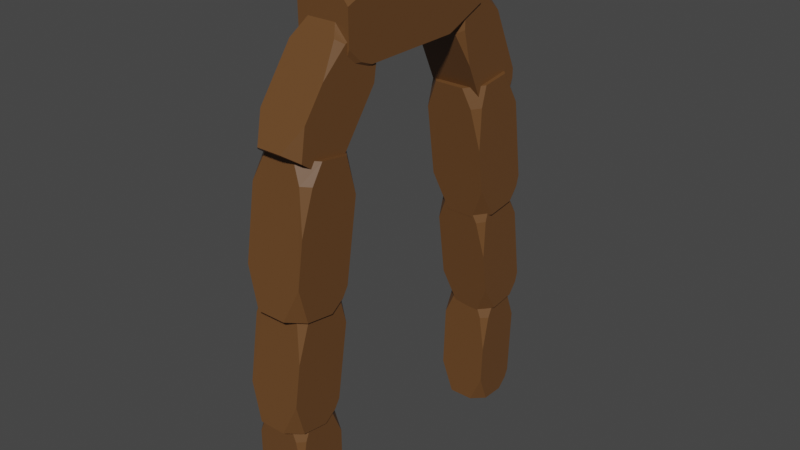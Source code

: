 # Source: arco.blend  (saved by Blender 3.1.7; exported with 4.5.12 LTS)
import bpy
from mathutils import Matrix  # noqa: F401  (used for matrix-valued properties, if any)

bpy.ops.wm.read_factory_settings(use_empty=True)
scene = bpy.context.scene
scene.name = 'Scene'

# ---- collections
col_collection = bpy.data.collections.new('Collection'); scene.collection.children.link(col_collection)

# ---- materials (node trees are filled in below, after node groups)
mat_material_001 = bpy.data.materials.new('Material.001')
mat_material_001.alpha_threshold = 0.0
mat_material_001.use_transparent_shadow = False
mat_material_001.line_color = (0.0, 0.0, 0.0, 1.0)

# ---- material node trees
mat_material_001.use_nodes = True; mat_material_001.node_tree.nodes.clear()
_N = mat_material_001.node_tree.nodes; _L = mat_material_001.node_tree.links
n0 = _N.new('ShaderNodeOutputMaterial'); n0.name = 'Material Output'; n0.location = (300, 300)
n1 = _N.new('ShaderNodeBsdfPrincipled'); n1.name = 'Principled BSDF'; n1.location = (10, 300)
n1.distribution = 'GGX'
n1.subsurface_method = 'RANDOM_WALK_SKIN'
n1.inputs[0].default_value = (0.1384, 0.06125, 0.02029, 1.0)
n1.inputs[2].default_value = 0.4
n1.inputs[3].default_value = 1.45
n1.inputs[27].default_value = (0.0, 0.0, 0.0, 1.0)
n1.inputs[28].default_value = 1.0
_L.new(n1.outputs[0], n0.inputs[0])
n0.is_active_output = True

# ---- world
world_world = bpy.data.worlds.new('World'); scene.world = world_world
world_world.use_nodes = True; world_world.node_tree.nodes.clear()
_N = world_world.node_tree.nodes; _L = world_world.node_tree.links
n0 = _N.new('ShaderNodeOutputWorld'); n0.name = 'World Output'; n0.location = (300, 300)
n1 = _N.new('ShaderNodeBackground'); n1.name = 'Background'; n1.location = (10, 300)
n1.inputs[0].default_value = (0.05088, 0.05088, 0.05088, 1.0)
_L.new(n1.outputs[0], n0.inputs[0])
n0.is_active_output = True
world_world.color = (0.05088, 0.05088, 0.05088)
world_world.use_sun_shadow = False
world_world.sun_shadow_jitter_overblur = 0.0

# ---- meshes
me_cube_001 = bpy.data.meshes.new('Cube.001')
me_cube_001.from_pydata([(-1.0, 1.0, -1.0), (0.4863, 1.0, 1.0), (1.0, 0.4863, 1.0), (1.0, 1.0, 0.4863), (1.0, -0.4664, 1.0), (0.4664, -1.0, 1.0), (-0.4664, -1.0, -1.0), (-1.0, -1.0, -0.4664), (-1.0, -0.4664, -1.0), (1.0, 1.0, -0.6876), (0.6876, 1.0, -1.0), (-1.0, -1.0, 0.5809), (-0.5809, -1.0, 1.0), (-1.0, -0.5809, 1.0), (-1.0, 0.5207, 1.0), (-0.5207, 1.0, 1.0), (-1.0, 1.0, 0.5207), (1.0, -0.7507, 0.7157), (0.7507, -1.0, 0.7157), (1.0, -1.0, 0.1138), (0.5253, -1.0, -1.0), (1.0, -0.5253, -1.0), (1.0, -1.0, -0.5253), (1.0, 0.4552, -1.0), (0.8357, 0.8519, -1.0), (1.0, 0.8519, -0.8357), (-1.041, -9.45, -1.113), (0.4391, -9.656, 0.8859), (0.9493, -10.17, 0.8768), (0.9544, -9.609, 0.3728), (0.9427, -11.12, 0.8596), (0.4054, -11.65, 0.8498), (-0.5211, -11.45, -1.149), (-1.056, -11.5, -0.6162), (-1.051, -10.91, -1.14), (0.9581, -9.494, -0.8002), (0.6467, -9.461, -1.113), (-1.06, -11.6, 0.4304), (-0.6419, -11.65, 0.8493), (-1.058, -11.22, 0.8567), (-1.05, -10.12, 0.8766), (-0.5679, -9.649, 0.8854), (-1.046, -9.599, 0.4063), (0.9416, -11.38, 0.5705), (0.6906, -11.63, 0.5659), (0.9418, -11.57, -0.03551), (0.4706, -11.46, -1.149), (0.9485, -10.99, -1.14), (0.9438, -11.51, -0.6742), (0.9553, -10.01, -1.122), (0.7937, -9.61, -1.115), (0.9575, -9.627, -0.9509), (-1.011, 1.149, 1.017), (0.549, 0.2408, 3.123), (1.087, -0.3163, 3.082), (1.107, 0.4537, 2.583), (1.065, -1.328, 3.005), (0.4821, -1.882, 2.961), (-0.4858, -0.9864, 0.855), (-1.065, -1.208, 1.416), (-1.045, -0.4078, 0.8977), (1.125, 0.9669, 1.347), (0.795, 1.111, 1.018), (-1.081, -1.665, 2.519), (-0.6388, -1.858, 2.96), (-1.078, -1.404, 2.994), (-1.053, -0.2342, 3.083), (-0.5287, 0.2637, 3.122), (-1.034, 0.4841, 2.617), (1.063, -1.505, 2.683), (0.7907, -1.764, 2.662), (1.067, -1.507, 2.029), (0.5757, -1.009, 0.856), (1.095, -0.5159, 0.895), (1.076, -1.227, 1.356), (1.117, 0.5251, 0.9744), (0.9501, 0.95, 1.006), (1.123, 0.8744, 1.18), (-1.119, -9.878, 0.6792), (0.471, -9.325, 2.804), (1.017, -9.881, 2.831), (1.021, -9.474, 2.258), (1.01, -10.9, 2.881), (0.4345, -11.47, 2.908), (-0.5627, -12.03, 0.7843), (-1.134, -11.88, 1.351), (-1.13, -11.45, 0.7561), (1.022, -9.805, 1.012), (0.6878, -9.891, 0.68), (-1.135, -11.58, 2.463), (-0.6866, -11.47, 2.908), (-1.132, -11.01, 2.886), (-1.124, -9.829, 2.828), (-0.607, -9.318, 2.803), (-1.12, -9.449, 2.294), (1.008, -11.29, 2.594), (0.739, -11.56, 2.607), (1.006, -11.73, 1.968), (0.4989, -12.04, 0.7848), (1.011, -11.53, 0.7601), (1.007, -11.91, 1.289), (1.018, -10.48, 0.7087), (0.8452, -10.05, 0.6878), (1.021, -10.01, 0.8623), (-1.133, 0.5572, 2.932), (0.5768, -0.4378, 5.241), (1.166, -1.048, 5.195), (1.188, -0.2045, 4.649), (1.143, -2.156, 5.111), (0.5035, -2.764, 5.063), (-0.5569, -1.782, 2.755), (-1.192, -2.025, 3.37), (-1.169, -1.148, 2.802), (1.207, 0.3578, 3.295), (0.8462, 0.5152, 2.934), (-1.209, -2.526, 4.578), (-0.7246, -2.737, 5.062), (-1.206, -2.24, 5.098), (-1.178, -0.9582, 5.196), (-0.604, -0.4127, 5.239), (-1.158, -0.1712, 4.686), (1.14, -2.351, 4.758), (0.8416, -2.634, 4.735), (1.144, -2.352, 4.041), (0.606, -1.807, 2.756), (1.174, -1.267, 2.799), (1.155, -2.046, 3.304), (1.199, -0.1263, 2.886), (1.016, 0.3392, 2.921), (1.206, 0.2564, 3.111), (-1.224, -9.61, 2.518), (0.518, -9.003, 4.846), (1.116, -9.612, 4.875), (1.121, -9.166, 4.248), (1.108, -10.73, 4.93), (0.478, -11.36, 4.961), (-0.6146, -11.97, 2.633), (-1.241, -11.8, 3.254), (-1.236, -11.34, 2.602), (1.122, -9.529, 2.883), (0.7555, -9.623, 2.519), (-1.241, -11.48, 4.472), (-0.7503, -11.35, 4.96), (-1.238, -10.85, 4.936), (-1.229, -9.556, 4.872), (-0.663, -8.995, 4.845), (-1.225, -9.14, 4.287), (1.106, -11.16, 4.616), (0.8116, -11.45, 4.63), (1.104, -11.64, 3.93), (0.5485, -11.98, 2.634), (1.109, -11.42, 2.607), (1.105, -11.83, 3.186), (1.117, -10.27, 2.55), (0.9279, -9.799, 2.528), (1.121, -9.749, 2.719), (-0.9897, 0.03277, 4.925), (0.4778, -2.058, 6.681), (0.9883, -2.553, 6.574), (0.9963, -1.527, 6.23), (0.9824, -3.465, 6.375), (0.4456, -3.972, 6.264), (-0.4684, -1.884, 4.509), (-1.007, -2.436, 4.976), (-0.9987, -1.37, 4.62), (1.007, -0.3058, 5.2), (0.6978, 0.02139, 4.926), (-1.017, -3.526, 5.895), (-0.6017, -3.965, 6.263), (-1.018, -3.561, 6.35), (-1.011, -2.507, 6.58), (-0.5292, -2.052, 6.68), (-1.004, -1.55, 6.26), (0.9834, -3.441, 6.066), (0.7325, -3.678, 6.014), (0.9875, -3.053, 5.486), (0.5233, -1.891, 4.509), (1.001, -1.44, 4.608), (0.9935, -2.388, 4.926), (1.007, -0.5019, 4.813), (0.845, -0.1213, 4.895), (1.008, -0.2934, 5.039), (-1.059, -9.999, 4.543), (0.4411, -7.518, 6.14), (0.9511, -8.006, 6.279), (0.9514, -8.161, 5.73), (0.9442, -8.904, 6.537), (0.4068, -9.404, 6.681), (-0.5394, -11.89, 5.084), (-1.069, -11.22, 5.509), (-1.069, -11.38, 4.939), (0.9435, -9.624, 4.793), (0.629, -10.01, 4.544), (-1.062, -9.916, 6.345), (-0.6405, -9.397, 6.68), (-1.057, -8.999, 6.567), (-1.049, -7.96, 6.269), (-0.5659, -7.511, 6.14), (-1.048, -8.105, 5.757), (0.9403, -9.526, 6.387), (0.6892, -9.76, 6.454), (0.9344, -10.51, 5.973), (0.4523, -11.9, 5.084), (0.9304, -11.45, 4.956), (0.9301, -11.31, 5.463), (0.9375, -10.53, 4.691), (0.776, -10.15, 4.584), (0.9414, -9.948, 4.715), (-1.128, -9.389, 5.997), (0.5093, -2.65, 6.134), (1.058, -2.686, 6.431), (1.047, -4.387, 6.1), (1.056, -2.747, 6.982), (0.4843, -2.777, 7.29), (-0.5609, -9.52, 7.153), (-1.12, -7.716, 7.189), (-1.131, -9.483, 6.845), (1.02, -8.35, 6.02), (0.6781, -9.402, 5.998), (-1.095, -4.181, 7.261), (-0.6368, -2.769, 7.29), (-1.085, -2.74, 7.047), (-1.083, -2.67, 6.411), (-0.5687, -2.643, 6.134), (-1.093, -4.257, 6.101), (1.049, -3.724, 7.127), (0.7819, -3.738, 7.271), (1.035, -5.772, 7.23), (0.5007, -9.528, 7.154), (1.01, -9.501, 6.88), (1.02, -7.929, 7.186), (1.012, -9.439, 6.313), (0.8364, -9.412, 6.084), (1.016, -8.859, 6.095)], [], [(1, 2, 3), (23, 25, 9, 3, 2, 4, 17, 19, 22, 21), (6, 7, 8), (0, 10, 24, 23, 21, 20, 6, 8), (2, 1, 15, 14, 13, 12, 5, 4), (11, 12, 13), (0, 16, 15, 1, 3, 9, 10), (14, 15, 16), (8, 7, 11, 13, 14, 16, 0), (17, 18, 19), (4, 5, 18, 17), (20, 21, 22), (20, 22, 19, 18, 5, 12, 11, 7, 6), (23, 24, 25), (9, 25, 24, 10), (27, 28, 29), (49, 51, 35, 29, 28, 30, 43, 45, 48, 47), (32, 33, 34), (26, 36, 50, 49, 47, 46, 32, 34), (28, 27, 41, 40, 39, 38, 31, 30), (37, 38, 39), (26, 42, 41, 27, 29, 35, 36), (40, 41, 42), (34, 33, 37, 39, 40, 42, 26), (43, 44, 45), (30, 31, 44, 43), (46, 47, 48), (46, 48, 45, 44, 31, 38, 37, 33, 32), (49, 50, 51), (35, 51, 50, 36), (53, 54, 55), (75, 77, 61, 55, 54, 56, 69, 71, 74, 73), (58, 59, 60), (52, 62, 76, 75, 73, 72, 58, 60), (54, 53, 67, 66, 65, 64, 57, 56), (63, 64, 65), (52, 68, 67, 53, 55, 61, 62), (66, 67, 68), (60, 59, 63, 65, 66, 68, 52), (69, 70, 71), (56, 57, 70, 69), (72, 73, 74), (72, 74, 71, 70, 57, 64, 63, 59, 58), (75, 76, 77), (61, 77, 76, 62), (79, 80, 81), (101, 103, 87, 81, 80, 82, 95, 97, 100, 99), (84, 85, 86), (78, 88, 102, 101, 99, 98, 84, 86), (80, 79, 93, 92, 91, 90, 83, 82), (89, 90, 91), (78, 94, 93, 79, 81, 87, 88), (92, 93, 94), (86, 85, 89, 91, 92, 94, 78), (95, 96, 97), (82, 83, 96, 95), (98, 99, 100), (98, 100, 97, 96, 83, 90, 89, 85, 84), (101, 102, 103), (87, 103, 102, 88), (105, 106, 107), (127, 129, 113, 107, 106, 108, 121, 123, 126, 125), (110, 111, 112), (104, 114, 128, 127, 125, 124, 110, 112), (106, 105, 119, 118, 117, 116, 109, 108), (115, 116, 117), (104, 120, 119, 105, 107, 113, 114), (118, 119, 120), (112, 111, 115, 117, 118, 120, 104), (121, 122, 123), (108, 109, 122, 121), (124, 125, 126), (124, 126, 123, 122, 109, 116, 115, 111, 110), (127, 128, 129), (113, 129, 128, 114), (131, 132, 133), (153, 155, 139, 133, 132, 134, 147, 149, 152, 151), (136, 137, 138), (130, 140, 154, 153, 151, 150, 136, 138), (132, 131, 145, 144, 143, 142, 135, 134), (141, 142, 143), (130, 146, 145, 131, 133, 139, 140), (144, 145, 146), (138, 137, 141, 143, 144, 146, 130), (147, 148, 149), (134, 135, 148, 147), (150, 151, 152), (150, 152, 149, 148, 135, 142, 141, 137, 136), (153, 154, 155), (139, 155, 154, 140), (157, 158, 159), (179, 181, 165, 159, 158, 160, 173, 175, 178, 177), (162, 163, 164), (156, 166, 180, 179, 177, 176, 162, 164), (158, 157, 171, 170, 169, 168, 161, 160), (167, 168, 169), (156, 172, 171, 157, 159, 165, 166), (170, 171, 172), (164, 163, 167, 169, 170, 172, 156), (173, 174, 175), (160, 161, 174, 173), (176, 177, 178), (176, 178, 175, 174, 161, 168, 167, 163, 162), (179, 180, 181), (165, 181, 180, 166), (183, 184, 185), (205, 207, 191, 185, 184, 186, 199, 201, 204, 203), (188, 189, 190), (182, 192, 206, 205, 203, 202, 188, 190), (184, 183, 197, 196, 195, 194, 187, 186), (193, 194, 195), (182, 198, 197, 183, 185, 191, 192), (196, 197, 198), (190, 189, 193, 195, 196, 198, 182), (199, 200, 201), (186, 187, 200, 199), (202, 203, 204), (202, 204, 201, 200, 187, 194, 193, 189, 188), (205, 206, 207), (191, 207, 206, 192), (209, 210, 211), (231, 233, 217, 211, 210, 212, 225, 227, 230, 229), (214, 215, 216), (208, 218, 232, 231, 229, 228, 214, 216), (210, 209, 223, 222, 221, 220, 213, 212), (219, 220, 221), (208, 224, 223, 209, 211, 217, 218), (222, 223, 224), (216, 215, 219, 221, 222, 224, 208), (225, 226, 227), (212, 213, 226, 225), (228, 229, 230), (228, 230, 227, 226, 213, 220, 219, 215, 214), (231, 232, 233), (217, 233, 232, 218)])
_uv = me_cube_001.uv_layers.new(name='UVMap')
_uv.uv.foreach_set('vector', [0.625, 0.4358, 0.625, 0.5642, 0.5608, 0.5, 0.375, 0.5681, 0.3955, 0.5185, 0.4141, 0.5, 0.5608, 0.5, 0.625, 0.5642, 0.625, 0.6833, 0.5895, 0.7188, 0.5142, 0.75, 0.4343, 0.75, 0.375, 0.6907, 0.1917, 0.75, 0.4417, 1.0, 0.375, 0.0667, 0.125, 0.5, 0.3359, 0.5, 0.3545, 0.5185, 0.375, 0.5681, 0.375, 0.6907, 0.3157, 0.75, 0.1917, 0.75, 0.125, 0.6833, 0.625, 0.5642, 0.6892, 0.5, 0.8151, 0.5, 0.875, 0.5599, 0.875, 0.6976, 0.8226, 0.75, 0.6917, 0.75, 0.625, 0.6833, 0.5726, 0.0, 0.625, 0.9476, 0.875, 0.6976, 0.375, 0.25, 0.5651, 0.25, 0.625, 0.3099, 0.625, 0.4358, 0.5608, 0.5, 0.4141, 0.5, 0.375, 0.4609, 0.625, 0.1901, 0.8151, 0.5, 0.5651, 0.25, 0.375, 0.0667, 0.4417, 0.0, 0.5726, 0.0, 0.625, 0.05239, 0.625, 0.1901, 0.5651, 0.25, 0.375, 0.25, 0.5895, 0.7188, 0.6206, 0.75, 0.5142, 0.75, 0.625, 0.6833, 0.6917, 0.75, 0.6206, 0.75, 0.5895, 0.7188, 0.375, 0.8093, 0.375, 0.6907, 0.4343, 0.75, 0.375, 0.8093, 0.4343, 0.75, 0.5142, 0.75, 0.5895, 0.7812, 0.625, 0.8167, 0.625, 0.9476, 0.5726, 1.0, 0.4417, 1.0, 0.375, 0.9333, 0.375, 0.5681, 0.3545, 0.5185, 0.3955, 0.5185, 0.4141, 0.5, 0.3955, 0.5185, 0.3545, 0.5185, 0.3359, 0.5, 0.625, 0.4358, 0.625, 0.5642, 0.5608, 0.5, 0.375, 0.5681, 0.3955, 0.5185, 0.4141, 0.5, 0.5608, 0.5, 0.625, 0.5642, 0.625, 0.6833, 0.5895, 0.7188, 0.5142, 0.75, 0.4343, 0.75, 0.375, 0.6907, 0.1917, 0.75, 0.4417, 1.0, 0.375, 0.0667, 0.125, 0.5, 0.3359, 0.5, 0.3545, 0.5185, 0.375, 0.5681, 0.375, 0.6907, 0.3157, 0.75, 0.1917, 0.75, 0.125, 0.6833, 0.625, 0.5642, 0.6892, 0.5, 0.8151, 0.5, 0.875, 0.5599, 0.875, 0.6976, 0.8226, 0.75, 0.6917, 0.75, 0.625, 0.6833, 0.5726, 0.0, 0.625, 0.9476, 0.875, 0.6976, 0.375, 0.25, 0.5651, 0.25, 0.625, 0.3099, 0.625, 0.4358, 0.5608, 0.5, 0.4141, 0.5, 0.375, 0.4609, 0.625, 0.1901, 0.8151, 0.5, 0.5651, 0.25, 0.375, 0.0667, 0.4417, 0.0, 0.5726, 0.0, 0.625, 0.05239, 0.625, 0.1901, 0.5651, 0.25, 0.375, 0.25, 0.5895, 0.7188, 0.6206, 0.75, 0.5142, 0.75, 0.625, 0.6833, 0.6917, 0.75, 0.6206, 0.75, 0.5895, 0.7188, 0.375, 0.8093, 0.375, 0.6907, 0.4343, 0.75, 0.375, 0.8093, 0.4343, 0.75, 0.5142, 0.75, 0.5895, 0.7812, 0.625, 0.8167, 0.625, 0.9476, 0.5726, 1.0, 0.4417, 1.0, 0.375, 0.9333, 0.375, 0.5681, 0.3545, 0.5185, 0.3955, 0.5185, 0.4141, 0.5, 0.3955, 0.5185, 0.3545, 0.5185, 0.3359, 0.5, 0.625, 0.4358, 0.625, 0.5642, 0.5608, 0.5, 0.375, 0.5681, 0.3955, 0.5185, 0.4141, 0.5, 0.5608, 0.5, 0.625, 0.5642, 0.625, 0.6833, 0.5895, 0.7188, 0.5142, 0.75, 0.4343, 0.75, 0.375, 0.6907, 0.1917, 0.75, 0.4417, 1.0, 0.375, 0.0667, 0.125, 0.5, 0.3359, 0.5, 0.3545, 0.5185, 0.375, 0.5681, 0.375, 0.6907, 0.3157, 0.75, 0.1917, 0.75, 0.125, 0.6833, 0.625, 0.5642, 0.6892, 0.5, 0.8151, 0.5, 0.875, 0.5599, 0.875, 0.6976, 0.8226, 0.75, 0.6917, 0.75, 0.625, 0.6833, 0.5726, 0.0, 0.625, 0.9476, 0.875, 0.6976, 0.375, 0.25, 0.5651, 0.25, 0.625, 0.3099, 0.625, 0.4358, 0.5608, 0.5, 0.4141, 0.5, 0.375, 0.4609, 0.625, 0.1901, 0.8151, 0.5, 0.5651, 0.25, 0.375, 0.0667, 0.4417, 0.0, 0.5726, 0.0, 0.625, 0.05239, 0.625, 0.1901, 0.5651, 0.25, 0.375, 0.25, 0.5895, 0.7188, 0.6206, 0.75, 0.5142, 0.75, 0.625, 0.6833, 0.6917, 0.75, 0.6206, 0.75, 0.5895, 0.7188, 0.375, 0.8093, 0.375, 0.6907, 0.4343, 0.75, 0.375, 0.8093, 0.4343, 0.75, 0.5142, 0.75, 0.5895, 0.7812, 0.625, 0.8167, 0.625, 0.9476, 0.5726, 1.0, 0.4417, 1.0, 0.375, 0.9333, 0.375, 0.5681, 0.3545, 0.5185, 0.3955, 0.5185, 0.4141, 0.5, 0.3955, 0.5185, 0.3545, 0.5185, 0.3359, 0.5, 0.625, 0.4358, 0.625, 0.5642, 0.5608, 0.5, 0.375, 0.5681, 0.3955, 0.5185, 0.4141, 0.5, 0.5608, 0.5, 0.625, 0.5642, 0.625, 0.6833, 0.5895, 0.7188, 0.5142, 0.75, 0.4343, 0.75, 0.375, 0.6907, 0.1917, 0.75, 0.4417, 1.0, 0.375, 0.0667, 0.125, 0.5, 0.3359, 0.5, 0.3545, 0.5185, 0.375, 0.5681, 0.375, 0.6907, 0.3157, 0.75, 0.1917, 0.75, 0.125, 0.6833, 0.625, 0.5642, 0.6892, 0.5, 0.8151, 0.5, 0.875, 0.5599, 0.875, 0.6976, 0.8226, 0.75, 0.6917, 0.75, 0.625, 0.6833, 0.5726, 0.0, 0.625, 0.9476, 0.875, 0.6976, 0.375, 0.25, 0.5651, 0.25, 0.625, 0.3099, 0.625, 0.4358, 0.5608, 0.5, 0.4141, 0.5, 0.375, 0.4609, 0.625, 0.1901, 0.8151, 0.5, 0.5651, 0.25, 0.375, 0.0667, 0.4417, 0.0, 0.5726, 0.0, 0.625, 0.05239, 0.625, 0.1901, 0.5651, 0.25, 0.375, 0.25, 0.5895, 0.7188, 0.6206, 0.75, 0.5142, 0.75, 0.625, 0.6833, 0.6917, 0.75, 0.6206, 0.75, 0.5895, 0.7188, 0.375, 0.8093, 0.375, 0.6907, 0.4343, 0.75, 0.375, 0.8093, 0.4343, 0.75, 0.5142, 0.75, 0.5895, 0.7812, 0.625, 0.8167, 0.625, 0.9476, 0.5726, 1.0, 0.4417, 1.0, 0.375, 0.9333, 0.375, 0.5681, 0.3545, 0.5185, 0.3955, 0.5185, 0.4141, 0.5, 0.3955, 0.5185, 0.3545, 0.5185, 0.3359, 0.5, 0.625, 0.4358, 0.625, 0.5642, 0.5608, 0.5, 0.375, 0.5681, 0.3955, 0.5185, 0.4141, 0.5, 0.5608, 0.5, 0.625, 0.5642, 0.625, 0.6833, 0.5895, 0.7188, 0.5142, 0.75, 0.4343, 0.75, 0.375, 0.6907, 0.1917, 0.75, 0.4417, 1.0, 0.375, 0.0667, 0.125, 0.5, 0.3359, 0.5, 0.3545, 0.5185, 0.375, 0.5681, 0.375, 0.6907, 0.3157, 0.75, 0.1917, 0.75, 0.125, 0.6833, 0.625, 0.5642, 0.6892, 0.5, 0.8151, 0.5, 0.875, 0.5599, 0.875, 0.6976, 0.8226, 0.75, 0.6917, 0.75, 0.625, 0.6833, 0.5726, 0.0, 0.625, 0.9476, 0.875, 0.6976, 0.375, 0.25, 0.5651, 0.25, 0.625, 0.3099, 0.625, 0.4358, 0.5608, 0.5, 0.4141, 0.5, 0.375, 0.4609, 0.625, 0.1901, 0.8151, 0.5, 0.5651, 0.25, 0.375, 0.0667, 0.4417, 0.0, 0.5726, 0.0, 0.625, 0.05239, 0.625, 0.1901, 0.5651, 0.25, 0.375, 0.25, 0.5895, 0.7188, 0.6206, 0.75, 0.5142, 0.75, 0.625, 0.6833, 0.6917, 0.75, 0.6206, 0.75, 0.5895, 0.7188, 0.375, 0.8093, 0.375, 0.6907, 0.4343, 0.75, 0.375, 0.8093, 0.4343, 0.75, 0.5142, 0.75, 0.5895, 0.7812, 0.625, 0.8167, 0.625, 0.9476, 0.5726, 1.0, 0.4417, 1.0, 0.375, 0.9333, 0.375, 0.5681, 0.3545, 0.5185, 0.3955, 0.5185, 0.4141, 0.5, 0.3955, 0.5185, 0.3545, 0.5185, 0.3359, 0.5, 0.625, 0.4358, 0.625, 0.5642, 0.5608, 0.5, 0.375, 0.5681, 0.3955, 0.5185, 0.4141, 0.5, 0.5608, 0.5, 0.625, 0.5642, 0.625, 0.6833, 0.5895, 0.7188, 0.5142, 0.75, 0.4343, 0.75, 0.375, 0.6907, 0.1917, 0.75, 0.4417, 1.0, 0.375, 0.0667, 0.125, 0.5, 0.3359, 0.5, 0.3545, 0.5185, 0.375, 0.5681, 0.375, 0.6907, 0.3157, 0.75, 0.1917, 0.75, 0.125, 0.6833, 0.625, 0.5642, 0.6892, 0.5, 0.8151, 0.5, 0.875, 0.5599, 0.875, 0.6976, 0.8226, 0.75, 0.6917, 0.75, 0.625, 0.6833, 0.5726, 0.0, 0.625, 0.9476, 0.875, 0.6976, 0.375, 0.25, 0.5651, 0.25, 0.625, 0.3099, 0.625, 0.4358, 0.5608, 0.5, 0.4141, 0.5, 0.375, 0.4609, 0.625, 0.1901, 0.8151, 0.5, 0.5651, 0.25, 0.375, 0.0667, 0.4417, 0.0, 0.5726, 0.0, 0.625, 0.05239, 0.625, 0.1901, 0.5651, 0.25, 0.375, 0.25, 0.5895, 0.7188, 0.6206, 0.75, 0.5142, 0.75, 0.625, 0.6833, 0.6917, 0.75, 0.6206, 0.75, 0.5895, 0.7188, 0.375, 0.8093, 0.375, 0.6907, 0.4343, 0.75, 0.375, 0.8093, 0.4343, 0.75, 0.5142, 0.75, 0.5895, 0.7812, 0.625, 0.8167, 0.625, 0.9476, 0.5726, 1.0, 0.4417, 1.0, 0.375, 0.9333, 0.375, 0.5681, 0.3545, 0.5185, 0.3955, 0.5185, 0.4141, 0.5, 0.3955, 0.5185, 0.3545, 0.5185, 0.3359, 0.5, 0.625, 0.4358, 0.625, 0.5642, 0.5608, 0.5, 0.375, 0.5681, 0.3955, 0.5185, 0.4141, 0.5, 0.5608, 0.5, 0.625, 0.5642, 0.625, 0.6833, 0.5895, 0.7188, 0.5142, 0.75, 0.4343, 0.75, 0.375, 0.6907, 0.1917, 0.75, 0.4417, 1.0, 0.375, 0.0667, 0.125, 0.5, 0.3359, 0.5, 0.3545, 0.5185, 0.375, 0.5681, 0.375, 0.6907, 0.3157, 0.75, 0.1917, 0.75, 0.125, 0.6833, 0.625, 0.5642, 0.6892, 0.5, 0.8151, 0.5, 0.875, 0.5599, 0.875, 0.6976, 0.8226, 0.75, 0.6917, 0.75, 0.625, 0.6833, 0.5726, 0.0, 0.625, 0.9476, 0.875, 0.6976, 0.375, 0.25, 0.5651, 0.25, 0.625, 0.3099, 0.625, 0.4358, 0.5608, 0.5, 0.4141, 0.5, 0.375, 0.4609, 0.625, 0.1901, 0.8151, 0.5, 0.5651, 0.25, 0.375, 0.0667, 0.4417, 0.0, 0.5726, 0.0, 0.625, 0.05239, 0.625, 0.1901, 0.5651, 0.25, 0.375, 0.25, 0.5895, 0.7188, 0.6206, 0.75, 0.5142, 0.75, 0.625, 0.6833, 0.6917, 0.75, 0.6206, 0.75, 0.5895, 0.7188, 0.375, 0.8093, 0.375, 0.6907, 0.4343, 0.75, 0.375, 0.8093, 0.4343, 0.75, 0.5142, 0.75, 0.5895, 0.7812, 0.625, 0.8167, 0.625, 0.9476, 0.5726, 1.0, 0.4417, 1.0, 0.375, 0.9333, 0.375, 0.5681, 0.3545, 0.5185, 0.3955, 0.5185, 0.4141, 0.5, 0.3955, 0.5185, 0.3545, 0.5185, 0.3359, 0.5, 0.625, 0.4358, 0.625, 0.5642, 0.5608, 0.5, 0.375, 0.5681, 0.3955, 0.5185, 0.4141, 0.5, 0.5608, 0.5, 0.625, 0.5642, 0.625, 0.6833, 0.5895, 0.7188, 0.5142, 0.75, 0.4343, 0.75, 0.375, 0.6907, 0.1917, 0.75, 0.4417, 1.0, 0.375, 0.0667, 0.125, 0.5, 0.3359, 0.5, 0.3545, 0.5185, 0.375, 0.5681, 0.375, 0.6907, 0.3157, 0.75, 0.1917, 0.75, 0.125, 0.6833, 0.625, 0.5642, 0.6892, 0.5, 0.8151, 0.5, 0.875, 0.5599, 0.875, 0.6976, 0.8226, 0.75, 0.6917, 0.75, 0.625, 0.6833, 0.5726, 0.0, 0.625, 0.9476, 0.875, 0.6976, 0.375, 0.25, 0.5651, 0.25, 0.625, 0.3099, 0.625, 0.4358, 0.5608, 0.5, 0.4141, 0.5, 0.375, 0.4609, 0.625, 0.1901, 0.8151, 0.5, 0.5651, 0.25, 0.375, 0.0667, 0.4417, 0.0, 0.5726, 0.0, 0.625, 0.05239, 0.625, 0.1901, 0.5651, 0.25, 0.375, 0.25, 0.5895, 0.7188, 0.6206, 0.75, 0.5142, 0.75, 0.625, 0.6833, 0.6917, 0.75, 0.6206, 0.75, 0.5895, 0.7188, 0.375, 0.8093, 0.375, 0.6907, 0.4343, 0.75, 0.375, 0.8093, 0.4343, 0.75, 0.5142, 0.75, 0.5895, 0.7812, 0.625, 0.8167, 0.625, 0.9476, 0.5726, 1.0, 0.4417, 1.0, 0.375, 0.9333, 0.375, 0.5681, 0.3545, 0.5185, 0.3955, 0.5185, 0.4141, 0.5, 0.3955, 0.5185, 0.3545, 0.5185, 0.3359, 0.5, 0.625, 0.4358, 0.625, 0.5642, 0.5608, 0.5, 0.375, 0.5681, 0.3955, 0.5185, 0.4141, 0.5, 0.5608, 0.5, 0.625, 0.5642, 0.625, 0.6833, 0.5895, 0.7188, 0.5142, 0.75, 0.4343, 0.75, 0.375, 0.6907, 0.1917, 0.75, 0.4417, 1.0, 0.375, 0.0667, 0.125, 0.5, 0.3359, 0.5, 0.3545, 0.5185, 0.375, 0.5681, 0.375, 0.6907, 0.3157, 0.75, 0.1917, 0.75, 0.125, 0.6833, 0.625, 0.5642, 0.6892, 0.5, 0.8151, 0.5, 0.875, 0.5599, 0.875, 0.6976, 0.8226, 0.75, 0.6917, 0.75, 0.625, 0.6833, 0.5726, 0.0, 0.625, 0.9476, 0.875, 0.6976, 0.375, 0.25, 0.5651, 0.25, 0.625, 0.3099, 0.625, 0.4358, 0.5608, 0.5, 0.4141, 0.5, 0.375, 0.4609, 0.625, 0.1901, 0.8151, 0.5, 0.5651, 0.25, 0.375, 0.0667, 0.4417, 0.0, 0.5726, 0.0, 0.625, 0.05239, 0.625, 0.1901, 0.5651, 0.25, 0.375, 0.25, 0.5895, 0.7188, 0.6206, 0.75, 0.5142, 0.75, 0.625, 0.6833, 0.6917, 0.75, 0.6206, 0.75, 0.5895, 0.7188, 0.375, 0.8093, 0.375, 0.6907, 0.4343, 0.75, 0.375, 0.8093, 0.4343, 0.75, 0.5142, 0.75, 0.5895, 0.7812, 0.625, 0.8167, 0.625, 0.9476, 0.5726, 1.0, 0.4417, 1.0, 0.375, 0.9333, 0.375, 0.5681, 0.3545, 0.5185, 0.3955, 0.5185, 0.4141, 0.5, 0.3955, 0.5185, 0.3545, 0.5185, 0.3359, 0.5])
me_cube_001.materials.append(mat_material_001)
me_cube_001.use_remesh_preserve_volume = False
me_cube_001.use_remesh_preserve_attributes = False
me_cube_001.use_mirror_vertex_groups = False
me_cube_001.update()

# ---- objects
ob_cube_001 = bpy.data.objects.new('Cube.001', me_cube_001)

# ---- transforms, parenting, visibility, modifiers, constraints
ob_cube_001.location = (-0.01399, 3.613, -0.7008)
ob_cube_001.rotation_euler = (-0.04212, 0.00132, 0.006798)
ob_cube_001.scale = (0.6328, 0.6424, 1.499)
ob_cube_001.lock_rotations_4d = False
ob_cube_001.empty_display_type = 'ARROWS'
ob_cube_001.lineart.crease_threshold = 0.0

# ---- collection membership
col_collection.objects.link(ob_cube_001)

# ---- scene / render settings (as saved in the file)
scene.frame_start = 1; scene.frame_end = 250; scene.frame_set(1)
scene.render.engine = 'BLENDER_EEVEE_NEXT'
scene.cycles.sampling_pattern = 'TABULATED_SOBOL'
scene.cycles.use_light_tree = False
scene.view_settings.view_transform = 'Filmic'
bpy.context.view_layer.update()

# ---- added for rendering (the .blend has no active camera and no usable light): camera, sun
cam_auto = bpy.data.cameras.new('AutoCamera')
cam_auto.lens = 50.0
cam_auto.sensor_width = 36.0
cam_auto.clip_end = 1000.0
ob_auto_camera = bpy.data.objects.new('AutoCamera', cam_auto)
scene.collection.objects.link(ob_auto_camera)
ob_auto_camera.location = (14.7113, -17.3369, 15.8105)
ob_auto_camera.rotation_euler = (1.09748, -7.21219e-08, 0.694738)
scene.camera = ob_auto_camera
light_auto_sun = bpy.data.lights.new('AutoSun', 'SUN')
light_auto_sun.energy = 3.0
light_auto_sun.angle = 0.0523599
ob_auto_sun = bpy.data.objects.new('AutoSun', light_auto_sun)
scene.collection.objects.link(ob_auto_sun)
ob_auto_sun.rotation_euler = (0.872665, 0.174533, 0.523599)
bpy.context.view_layer.update()
